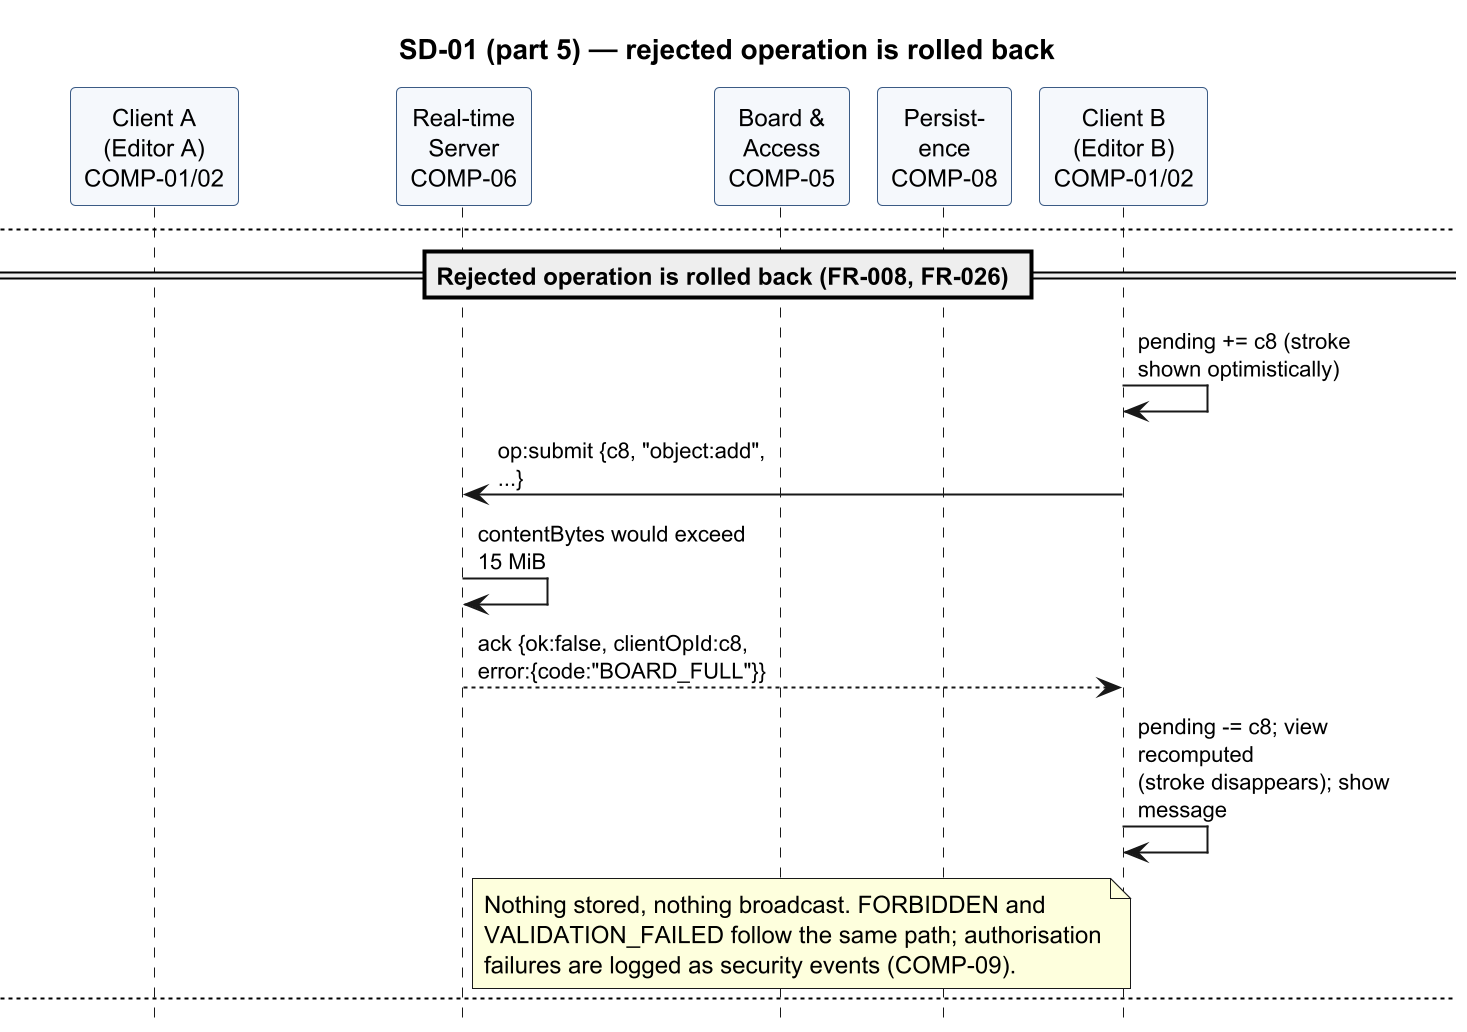

The diagram above was rendered by PlantUML. Its source (embedded in the PNG):
@startuml sd-01-live-sync
skinparamlocked dpi 192
' Owner: Krishna | SAD 4.2 | SD-01 Live drawing synchronisation, acknowledgement and reconciliation
skinparam shadowing false
skinparam sequenceMessageAlign left
skinparam maxMessageSize 140
skinparam ParticipantPadding 2
skinparam BoxPadding 2
skinparam defaultFontSize 12
skinparam ParticipantBackgroundColor #F5F8FC
skinparam ParticipantBorderColor #3B5B85
skinparam ArrowFontSize 11
hide footbox
title SD-01 (part 1) — add a stroke: optimistic edit, validation, authorisation

participant "Client A\n(Editor A)\nCOMP-01/02" as CA
participant "Real-time\nServer\nCOMP-06" as RT
participant "Board &\nAccess\nCOMP-05" as AC
participant "Persist-\nence\nCOMP-08" as DB
participant "Client B\n(Editor B)\nCOMP-01/02" as CB

== Add a stroke (FR-001, FR-020, FR-027) ==
note over CA : Editor A draws a stroke
CA -> CA : pending += c1;\nview = confirmed + pending
CA -> RT : op:submit {boardId, clientOpId:c1, type:"object:add",\n payload:{id:o1, kind:"stroke", ...}}
RT -> RT : per-board queue; token still valid;\nrate limit; schema, size, board limit
RT -> AC : authorize(A, boardId, "edit")
AC --> RT : allowed (role from server data)
newpage SD-01 (part 2) — add a stroke (continued): persist, acknowledge, broadcast

RT -> DB : insert boardObject o1 (updatedSeq 41);\nboards.seq = 41  [journaled]
DB --> RT : ok
RT --> CA : ack {ok:true, clientOpId:c1, seq:41}
CA -> CA : 41 = lastSeq+1: apply c1 to confirmed;\nlastSeq = 41; pending -= c1
RT -> CB : op:applied {seq:41, clientOpId:c1, type:"object:add", payload}
CB -> CB : 41 = lastSeq+1: apply; lastSeq = 41; render

newpage SD-01 (part 3) — concurrent update of the same object

== Concurrent update: server order decides (FR-021, FR-023) ==
par
  CA -> RT : op:submit {c2, "object:update", {id:o1, x:100, y:80}}
else
  CB -> RT : op:submit {c7, "object:update", {id:o1, color:"#D32F2F"}}
end
note over RT : Queue order: c2 -> seq 42, then c7 -> seq 43.\nEach is persisted before it is acknowledged or broadcast.
RT --> CA : ack {ok:true, c2, seq:42}
RT -> CB : op:applied {seq:42, update o1 x,y}
RT --> CB : ack {ok:true, c7, seq:43}
RT -> CA : op:applied {seq:43, update o1 color}
note over CA, CB : Both clients apply seq 42 then 43: o1 at (100, 80) in #D32F2F\non every client. Same property changed twice: the higher seq wins\n(last write wins); different properties are both kept.

newpage SD-01 (part 4) — gap repair

== Gap detected and repaired (safeguard, SAD 4.1.3 rule 4) ==
RT -> CB : op:applied {seq:45, ...}
CB -> CB : 45 > lastSeq+1 (44 missing):\nbuffer seq 45; start 1 s gap timer
opt gap not closed within 1 s
  CB -> RT : board:join {boardId}
  RT --> CB : ack {ok:true, state:{seq:45, objects}, participants}
  CB -> CB : confirmed = state; lastSeq = 45;\nclear buffer; keep pending
end

newpage SD-01 (part 5) — rejected operation is rolled back

== Rejected operation is rolled back (FR-008, FR-026) ==
CB -> CB : pending += c8 (stroke shown optimistically)
CB -> RT : op:submit {c8, "object:add", ...}
RT -> RT : contentBytes would exceed 15 MiB
RT --> CB : ack {ok:false, clientOpId:c8, error:{code:"BOARD_FULL"}}
CB -> CB : pending -= c8; view recomputed\n(stroke disappears); show message
note right of RT : Nothing stored, nothing broadcast. FORBIDDEN and\nVALIDATION_FAILED follow the same path; authorisation\nfailures are logged as security events (COMP-09).

newpage SD-01 (part 6) — reconnection recovery

== Connection lost and recovered (FR-025, NFR-004) ==
CB -> CB : connection lost: show "disconnected",\ndisable tools; pending = [c9] (unacknowledged)
CB -> RT : reconnect (backoff 500 ms ... max 2 s) with token
RT -> RT : verify token
CB -> RT : board:join {boardId}
RT --> CB : ack {ok:true, state:{seq:52, objects}, participants}
CB -> CB : confirmed = state; lastSeq = 52; clear buffer;\ndiscard pending c9; show "unconfirmed changes\nmay not have been saved"; enable tools;\nmark board-ready
@enduml